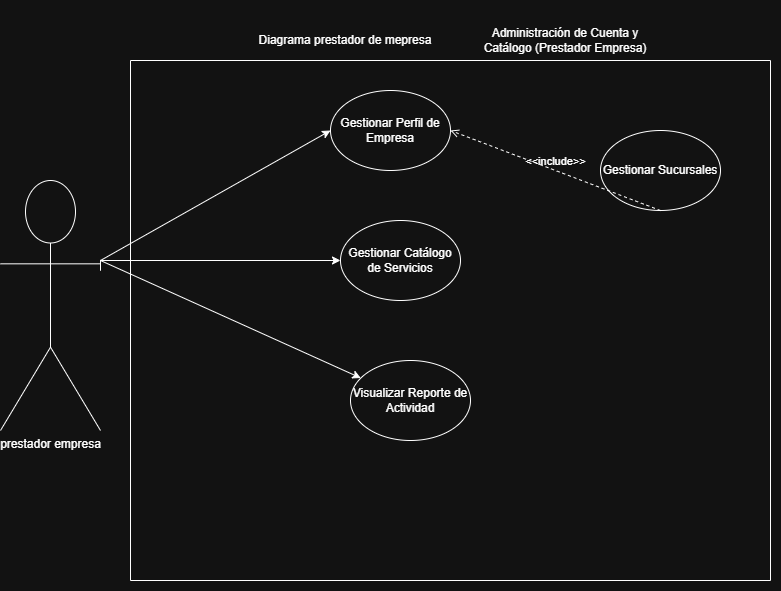

The diagram above was exported from draw.io. Its source (the exported page's mxGraphModel, read from the mxfile embedded in the PNG):
<mxGraphModel dx="1084" dy="555" grid="1" gridSize="10" guides="1" tooltips="1" connect="1" arrows="1" fold="1" page="1" pageScale="1" pageWidth="827" pageHeight="1169" math="0" shadow="0">
  <root>
    <mxCell id="0" />
    <mxCell id="1" parent="0" />
    <mxCell id="0xtmaw1MompjADHYR8z6-5" parent="1" style="verticalLabelPosition=bottom;shadow=0;dashed=0;align=center;html=1;verticalAlign=top;strokeWidth=1;shape=mxgraph.mockup.markup.line;direction=north;labelBackgroundColor=none;" value="" vertex="1">
      <mxGeometry height="520" width="20" x="150" y="360" as="geometry" />
    </mxCell>
    <mxCell id="0xtmaw1MompjADHYR8z6-7" parent="1" style="verticalLabelPosition=bottom;shadow=0;dashed=0;align=center;html=1;verticalAlign=top;strokeWidth=1;shape=mxgraph.mockup.markup.line;labelBackgroundColor=none;" value="" vertex="1">
      <mxGeometry height="20" width="640" x="160" y="350" as="geometry" />
    </mxCell>
    <mxCell id="0xtmaw1MompjADHYR8z6-8" parent="1" style="verticalLabelPosition=bottom;shadow=0;dashed=0;align=center;html=1;verticalAlign=top;strokeWidth=1;shape=mxgraph.mockup.markup.line;direction=north;labelBackgroundColor=none;" value="" vertex="1">
      <mxGeometry height="520" width="20" x="790" y="360" as="geometry" />
    </mxCell>
    <mxCell id="0xtmaw1MompjADHYR8z6-9" parent="1" style="verticalLabelPosition=bottom;shadow=0;dashed=0;align=center;html=1;verticalAlign=top;strokeWidth=1;shape=mxgraph.mockup.markup.line;labelBackgroundColor=none;" value="" vertex="1">
      <mxGeometry height="20" width="640" x="160" y="870" as="geometry" />
    </mxCell>
    <mxCell id="tyGvxwE_ee0CxAl5ZXQh-1" parent="1" style="text;html=1;whiteSpace=wrap;strokeColor=none;fillColor=none;align=center;verticalAlign=middle;rounded=0;labelBackgroundColor=none;" value="Diagrama prestador de mepresa" vertex="1">
      <mxGeometry height="80" width="270" x="240" y="300" as="geometry" />
    </mxCell>
    <mxCell id="tyGvxwE_ee0CxAl5ZXQh-2" parent="1" style="shape=umlActor;verticalLabelPosition=bottom;verticalAlign=top;html=1;outlineConnect=0;labelBackgroundColor=none;" value="prestador empresa" vertex="1">
      <mxGeometry height="250" width="100" x="30" y="480" as="geometry" />
    </mxCell>
    <mxCell id="tyGvxwE_ee0CxAl5ZXQh-4" edge="1" parent="1" source="tyGvxwE_ee0CxAl5ZXQh-2" style="endArrow=classic;html=1;rounded=0;entryX=0;entryY=0.5;entryDx=0;entryDy=0;exitX=1;exitY=0.3333333333333333;exitDx=0;exitDy=0;exitPerimeter=0;labelBackgroundColor=none;fontColor=default;" target="tyGvxwE_ee0CxAl5ZXQh-5" value="">
      <mxGeometry height="50" relative="1" width="50" as="geometry">
        <Array as="points">
          <mxPoint x="130" y="560" />
        </Array>
        <mxPoint x="100" y="490" as="sourcePoint" />
        <mxPoint x="320" y="440" as="targetPoint" />
      </mxGeometry>
    </mxCell>
    <mxCell id="tyGvxwE_ee0CxAl5ZXQh-5" parent="1" style="ellipse;whiteSpace=wrap;html=1;labelBackgroundColor=none;" value="Gestionar Perfil de Empresa" vertex="1">
      <mxGeometry height="80" width="120" x="360" y="390" as="geometry" />
    </mxCell>
    <mxCell id="tyGvxwE_ee0CxAl5ZXQh-6" edge="1" parent="1" source="tyGvxwE_ee0CxAl5ZXQh-2" style="endArrow=classic;html=1;rounded=0;entryX=0;entryY=0.5;entryDx=0;entryDy=0;exitX=1;exitY=0.3333333333333333;exitDx=0;exitDy=0;exitPerimeter=0;labelBackgroundColor=none;fontColor=default;" target="tyGvxwE_ee0CxAl5ZXQh-7" value="">
      <mxGeometry height="50" relative="1" width="50" as="geometry">
        <Array as="points">
          <mxPoint x="130" y="560" />
        </Array>
        <mxPoint x="100" y="530" as="sourcePoint" />
        <mxPoint x="340" y="560" as="targetPoint" />
      </mxGeometry>
    </mxCell>
    <mxCell id="tyGvxwE_ee0CxAl5ZXQh-7" parent="1" style="ellipse;whiteSpace=wrap;html=1;labelBackgroundColor=none;" value="Gestionar Catálogo de Servicios" vertex="1">
      <mxGeometry height="80" width="120" x="370" y="520" as="geometry" />
    </mxCell>
    <mxCell id="tyGvxwE_ee0CxAl5ZXQh-8" edge="1" parent="1" style="endArrow=classic;html=1;rounded=0;labelBackgroundColor=none;fontColor=default;" target="tyGvxwE_ee0CxAl5ZXQh-9" value="">
      <mxGeometry height="50" relative="1" width="50" as="geometry">
        <Array as="points">
          <mxPoint x="130" y="570" />
          <mxPoint x="130" y="560" />
        </Array>
        <mxPoint x="130" y="560" as="sourcePoint" />
        <mxPoint x="400" y="690" as="targetPoint" />
      </mxGeometry>
    </mxCell>
    <mxCell id="tyGvxwE_ee0CxAl5ZXQh-9" parent="1" style="ellipse;whiteSpace=wrap;html=1;labelBackgroundColor=none;" value="&lt;div&gt;Visualizar Reporte de Actividad&lt;/div&gt;" vertex="1">
      <mxGeometry height="80" width="120" x="380" y="660" as="geometry" />
    </mxCell>
    <mxCell id="tyGvxwE_ee0CxAl5ZXQh-10" parent="1" style="ellipse;whiteSpace=wrap;html=1;labelBackgroundColor=none;" value="Gestionar Sucursales" vertex="1">
      <mxGeometry height="80" width="120" x="630" y="430" as="geometry" />
    </mxCell>
    <mxCell id="tyGvxwE_ee0CxAl5ZXQh-13" edge="1" parent="1" source="tyGvxwE_ee0CxAl5ZXQh-10" style="edgeStyle=none;html=1;endArrow=open;verticalAlign=bottom;dashed=1;labelBackgroundColor=none;rounded=0;entryX=1;entryY=0.5;entryDx=0;entryDy=0;fontColor=default;" target="tyGvxwE_ee0CxAl5ZXQh-5" value="&amp;lt;&amp;lt;include&amp;gt;&amp;gt;">
      <mxGeometry relative="1" width="160" as="geometry">
        <Array as="points">
          <mxPoint x="690" y="510" />
        </Array>
        <mxPoint x="330" y="570" as="sourcePoint" />
        <mxPoint x="490" y="570" as="targetPoint" />
      </mxGeometry>
    </mxCell>
    <mxCell id="tyGvxwE_ee0CxAl5ZXQh-15" parent="1" style="text;html=1;whiteSpace=wrap;strokeColor=none;fillColor=none;align=center;verticalAlign=middle;rounded=0;" value="Administración de Cuenta y Catálogo (Prestador Empresa)" vertex="1">
      <mxGeometry height="30" width="190" x="500" y="325" as="geometry" />
    </mxCell>
  </root>
</mxGraphModel>